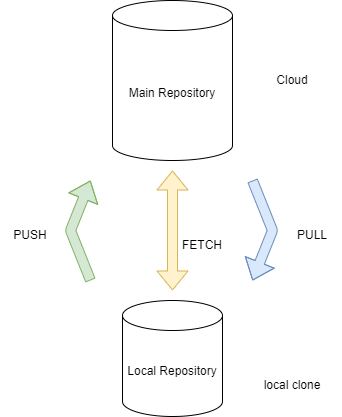

The diagram above was exported from draw.io. Its source (the exported page's mxGraphModel, read from the mxfile embedded in the PNG):
<mxGraphModel dx="500" dy="899" grid="1" gridSize="10" guides="1" tooltips="1" connect="1" arrows="1" fold="1" page="1" pageScale="1" pageWidth="1169" pageHeight="827" math="0" shadow="0">
  <root>
    <mxCell id="0" />
    <mxCell id="1" parent="0" />
    <mxCell id="2" value="Main Repository" style="shape=cylinder3;whiteSpace=wrap;html=1;boundedLbl=1;backgroundOutline=1;size=15;" parent="1" vertex="1">
      <mxGeometry x="192" y="60" width="120" height="160" as="geometry" />
    </mxCell>
    <mxCell id="3" value="Local Repository" style="shape=cylinder3;whiteSpace=wrap;html=1;boundedLbl=1;backgroundOutline=1;size=15;" parent="1" vertex="1">
      <mxGeometry x="202" y="360" width="100" height="116" as="geometry" />
    </mxCell>
    <mxCell id="5" value="" style="shape=flexArrow;endArrow=classic;startArrow=classic;html=1;fillColor=#fff2cc;strokeColor=#d6b656;" parent="1" edge="1">
      <mxGeometry width="100" height="100" relative="1" as="geometry">
        <mxPoint x="252" y="350" as="sourcePoint" />
        <mxPoint x="252" y="230" as="targetPoint" />
      </mxGeometry>
    </mxCell>
    <mxCell id="6" value="" style="shape=flexArrow;endArrow=classic;html=1;fillColor=#d5e8d4;strokeColor=#82b366;" parent="1" edge="1">
      <mxGeometry width="50" height="50" relative="1" as="geometry">
        <mxPoint x="170" y="340" as="sourcePoint" />
        <mxPoint x="170" y="240" as="targetPoint" />
        <Array as="points">
          <mxPoint x="150" y="290" />
        </Array>
      </mxGeometry>
    </mxCell>
    <mxCell id="7" value="" style="shape=flexArrow;endArrow=classic;html=1;fillColor=#dae8fc;strokeColor=#6c8ebf;" parent="1" edge="1">
      <mxGeometry width="50" height="50" relative="1" as="geometry">
        <mxPoint x="332" y="240" as="sourcePoint" />
        <mxPoint x="332" y="340" as="targetPoint" />
        <Array as="points">
          <mxPoint x="352" y="290" />
        </Array>
      </mxGeometry>
    </mxCell>
    <mxCell id="8" value="PULL" style="text;html=1;align=center;verticalAlign=middle;whiteSpace=wrap;rounded=0;" parent="1" vertex="1">
      <mxGeometry x="362" y="280" width="60" height="30" as="geometry" />
    </mxCell>
    <mxCell id="9" value="PUSH" style="text;html=1;align=center;verticalAlign=middle;whiteSpace=wrap;rounded=0;" parent="1" vertex="1">
      <mxGeometry x="80" y="280" width="60" height="30" as="geometry" />
    </mxCell>
    <mxCell id="10" value="FETCH" style="text;html=1;align=center;verticalAlign=middle;whiteSpace=wrap;rounded=0;" parent="1" vertex="1">
      <mxGeometry x="252" y="290" width="60" height="30" as="geometry" />
    </mxCell>
    <mxCell id="12" value="Cloud" style="text;html=1;align=center;verticalAlign=middle;whiteSpace=wrap;rounded=0;" parent="1" vertex="1">
      <mxGeometry x="342" y="125" width="60" height="30" as="geometry" />
    </mxCell>
    <mxCell id="13" value="local clone" style="text;html=1;align=center;verticalAlign=middle;whiteSpace=wrap;rounded=0;" parent="1" vertex="1">
      <mxGeometry x="342" y="430" width="60" height="30" as="geometry" />
    </mxCell>
  </root>
</mxGraphModel>